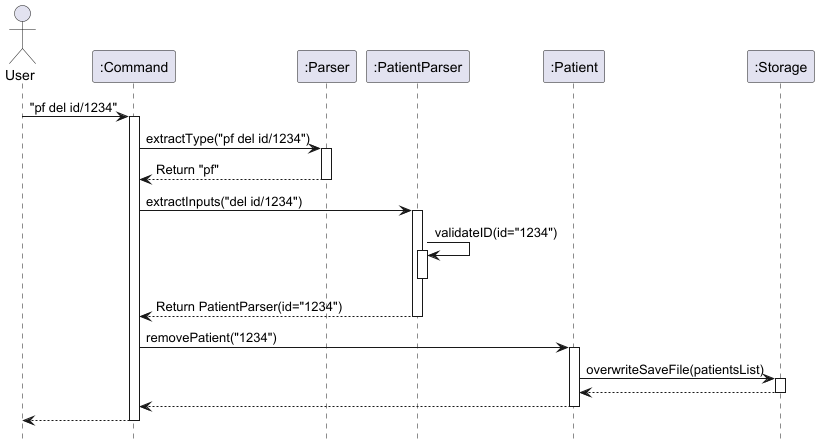

The diagram above was rendered by PlantUML. Its source (embedded in the PNG):
@startuml

hide footbox
actor User
participant ":Command" as Command
participant ":Parser" as Parser
participant ":PatientParser" as PatientParser
participant ":Patient" as Patient
participant ":Storage" as Storage

User -> Command : "pf del id/1234"
activate Command
  Command -> Parser : extractType("pf del id/1234")
  activate Parser
    Parser --> Command : Return "pf"
  deactivate Parser
    Command -> PatientParser : extractInputs("del id/1234")
  activate PatientParser
    PatientParser -> PatientParser : validateID(id="1234")
    activate PatientParser
    deactivate PatientParser
    PatientParser --> Command : Return PatientParser(id="1234")
  deactivate PatientParser
    Command -> Patient : removePatient("1234")
  activate Patient
    Patient -> Storage : overwriteSaveFile(patientsList)
  activate Storage
    Storage --> Patient
  deactivate Storage
    Patient --> Command
  deactivate Patient
    Command --> User
deactivate Command
@enduml